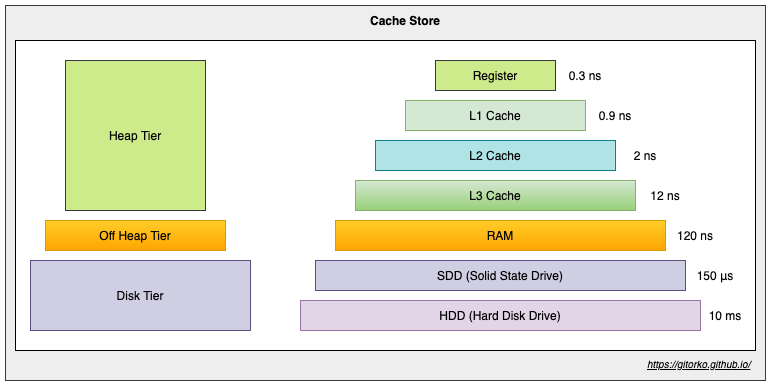

The diagram above was exported from draw.io. Its source (the exported page's mxGraphModel, read from the mxfile embedded in the PNG):
<mxGraphModel dx="1606" dy="997" grid="1" gridSize="10" guides="1" tooltips="1" connect="1" arrows="1" fold="1" page="1" pageScale="1" pageWidth="500" pageHeight="1200" math="0" shadow="0">
  <root>
    <mxCell id="0" />
    <mxCell id="1" parent="0" />
    <mxCell id="49H5pgPUqxQ-ABYd0a-r-23" value="" style="rounded=0;whiteSpace=wrap;html=1;fillColor=#eeeeee;strokeColor=#36393d;" parent="1" vertex="1">
      <mxGeometry x="-260" y="15" width="760" height="375" as="geometry" />
    </mxCell>
    <mxCell id="49H5pgPUqxQ-ABYd0a-r-22" value="" style="rounded=0;whiteSpace=wrap;html=1;" parent="1" vertex="1">
      <mxGeometry x="-250" y="50" width="740" height="310" as="geometry" />
    </mxCell>
    <mxCell id="49H5pgPUqxQ-ABYd0a-r-1" value="Register" style="rounded=0;whiteSpace=wrap;html=1;fillColor=#cdeb8b;strokeColor=#36393d;" parent="1" vertex="1">
      <mxGeometry x="170" y="70" width="120" height="30" as="geometry" />
    </mxCell>
    <mxCell id="49H5pgPUqxQ-ABYd0a-r-2" value="L1 Cache" style="rounded=0;whiteSpace=wrap;html=1;fillColor=#d5e8d4;strokeColor=#82b366;" parent="1" vertex="1">
      <mxGeometry x="140" y="110" width="180" height="30" as="geometry" />
    </mxCell>
    <mxCell id="49H5pgPUqxQ-ABYd0a-r-3" value="L2 Cache" style="rounded=0;whiteSpace=wrap;html=1;fillColor=#b0e3e6;strokeColor=#0e8088;" parent="1" vertex="1">
      <mxGeometry x="110" y="150" width="240" height="30" as="geometry" />
    </mxCell>
    <mxCell id="49H5pgPUqxQ-ABYd0a-r-6" value="L3 Cache" style="rounded=0;whiteSpace=wrap;html=1;gradientColor=#97d077;fillColor=#d5e8d4;strokeColor=#82b366;" parent="1" vertex="1">
      <mxGeometry x="90" y="190" width="280" height="30" as="geometry" />
    </mxCell>
    <mxCell id="49H5pgPUqxQ-ABYd0a-r-7" value="RAM" style="rounded=0;whiteSpace=wrap;html=1;gradientColor=#ffa500;fillColor=#ffcd28;strokeColor=#d79b00;" parent="1" vertex="1">
      <mxGeometry x="70" y="230" width="330" height="30" as="geometry" />
    </mxCell>
    <mxCell id="49H5pgPUqxQ-ABYd0a-r-8" value="SDD (Solid State Drive)" style="rounded=0;whiteSpace=wrap;html=1;fillColor=#d0cee2;strokeColor=#56517e;" parent="1" vertex="1">
      <mxGeometry x="50" y="270" width="370" height="30" as="geometry" />
    </mxCell>
    <mxCell id="49H5pgPUqxQ-ABYd0a-r-9" value="HDD (Hard Disk Drive)" style="rounded=0;whiteSpace=wrap;html=1;fillColor=#e1d5e7;strokeColor=#9673a6;" parent="1" vertex="1">
      <mxGeometry x="35" y="310" width="400" height="30" as="geometry" />
    </mxCell>
    <mxCell id="49H5pgPUqxQ-ABYd0a-r-10" value="0.3 ns" style="text;html=1;strokeColor=none;fillColor=none;align=center;verticalAlign=middle;whiteSpace=wrap;rounded=0;" parent="1" vertex="1">
      <mxGeometry x="300" y="75" width="40" height="20" as="geometry" />
    </mxCell>
    <mxCell id="49H5pgPUqxQ-ABYd0a-r-11" value="0.9 ns" style="text;html=1;strokeColor=none;fillColor=none;align=center;verticalAlign=middle;whiteSpace=wrap;rounded=0;" parent="1" vertex="1">
      <mxGeometry x="330" y="115" width="40" height="20" as="geometry" />
    </mxCell>
    <mxCell id="49H5pgPUqxQ-ABYd0a-r-12" value="2 ns" style="text;html=1;strokeColor=none;fillColor=none;align=center;verticalAlign=middle;whiteSpace=wrap;rounded=0;" parent="1" vertex="1">
      <mxGeometry x="360" y="155" width="40" height="20" as="geometry" />
    </mxCell>
    <mxCell id="49H5pgPUqxQ-ABYd0a-r-13" value="12 ns" style="text;html=1;strokeColor=none;fillColor=none;align=center;verticalAlign=middle;whiteSpace=wrap;rounded=0;" parent="1" vertex="1">
      <mxGeometry x="380" y="195" width="40" height="20" as="geometry" />
    </mxCell>
    <mxCell id="49H5pgPUqxQ-ABYd0a-r-14" value="120 ns" style="text;html=1;strokeColor=none;fillColor=none;align=center;verticalAlign=middle;whiteSpace=wrap;rounded=0;" parent="1" vertex="1">
      <mxGeometry x="410" y="235" width="40" height="20" as="geometry" />
    </mxCell>
    <mxCell id="49H5pgPUqxQ-ABYd0a-r-15" value="150 μs" style="text;html=1;strokeColor=none;fillColor=none;align=center;verticalAlign=middle;whiteSpace=wrap;rounded=0;" parent="1" vertex="1">
      <mxGeometry x="430" y="275" width="40" height="20" as="geometry" />
    </mxCell>
    <mxCell id="49H5pgPUqxQ-ABYd0a-r-16" value="10 ms" style="text;html=1;strokeColor=none;fillColor=none;align=center;verticalAlign=middle;whiteSpace=wrap;rounded=0;" parent="1" vertex="1">
      <mxGeometry x="440" y="315" width="40" height="20" as="geometry" />
    </mxCell>
    <mxCell id="49H5pgPUqxQ-ABYd0a-r-17" value="Heap Tier" style="rounded=0;whiteSpace=wrap;html=1;fillColor=#cdeb8b;strokeColor=#36393d;" parent="1" vertex="1">
      <mxGeometry x="-200" y="70" width="140" height="150" as="geometry" />
    </mxCell>
    <mxCell id="49H5pgPUqxQ-ABYd0a-r-18" value="Off Heap Tier" style="rounded=0;whiteSpace=wrap;html=1;gradientColor=#ffa500;fillColor=#ffcd28;strokeColor=#d79b00;" parent="1" vertex="1">
      <mxGeometry x="-220" y="230" width="180" height="30" as="geometry" />
    </mxCell>
    <mxCell id="49H5pgPUqxQ-ABYd0a-r-21" value="Disk Tier" style="rounded=0;whiteSpace=wrap;html=1;fillColor=#d0cee2;strokeColor=#56517e;" parent="1" vertex="1">
      <mxGeometry x="-235" y="270" width="220" height="70" as="geometry" />
    </mxCell>
    <mxCell id="49H5pgPUqxQ-ABYd0a-r-24" value="Cache Store" style="text;html=1;strokeColor=none;fillColor=none;align=center;verticalAlign=middle;whiteSpace=wrap;rounded=0;fontStyle=1" parent="1" vertex="1">
      <mxGeometry x="100" y="20" width="80" height="20" as="geometry" />
    </mxCell>
    <UserObject label="&lt;font style=&quot;font-size: 10px&quot;&gt;&lt;i&gt;&lt;u&gt;https://gitorko.github.io/&lt;/u&gt;&lt;/i&gt;&lt;/font&gt;" link="https://gitorko.github.io/" id="49H5pgPUqxQ-ABYd0a-r-25">
      <mxCell style="text;html=1;" parent="1" vertex="1">
        <mxGeometry x="380" y="360" width="110" height="30" as="geometry" />
      </mxCell>
    </UserObject>
  </root>
</mxGraphModel>